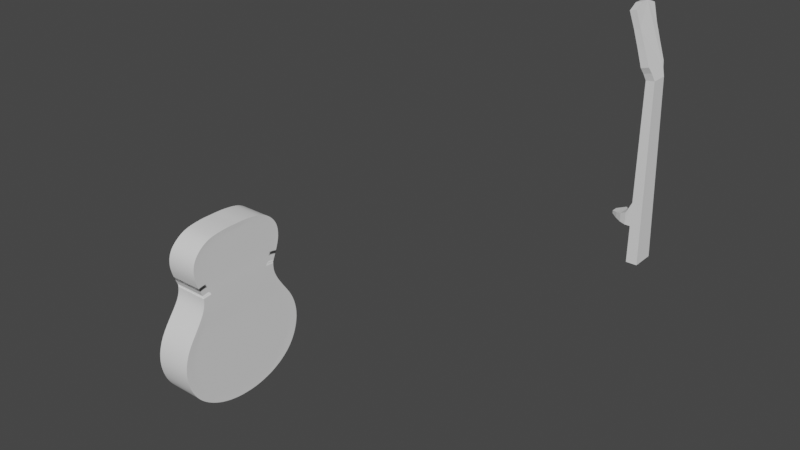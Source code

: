 # Source: guitarMAINVESR3.blend  (saved by Blender 3.4.6; exported with 4.5.12 LTS)
import bpy
from mathutils import Matrix  # noqa: F401  (used for matrix-valued properties, if any)

bpy.ops.wm.read_factory_settings(use_empty=True)
scene = bpy.context.scene
scene.name = 'Scene'

# ---- node groups
ng_auto_smooth = bpy.data.node_groups.new('Auto Smooth', 'GeometryNodeTree')
_s = ng_auto_smooth.interface.new_socket(name='Geometry', in_out='OUTPUT', socket_type='NodeSocketGeometry')
_s = ng_auto_smooth.interface.new_socket(name='Geometry', in_out='INPUT', socket_type='NodeSocketGeometry')
_s = ng_auto_smooth.interface.new_socket(name='Angle', in_out='INPUT', socket_type='NodeSocketFloat')
_s.subtype = 'ANGLE'
_s.min_value = 0.0
_s.max_value = 3.142
ng_auto_smooth.is_modifier = True
_N = ng_auto_smooth.nodes; _L = ng_auto_smooth.links
n0 = _N.new('NodeGroupOutput'); n0.name = 'Group Output'; n0.location = (480, -100)
n1 = _N.new('NodeGroupInput'); n1.name = 'Group Input'; n1.location = (-420, -300)
n2 = _N.new('NodeGroupInput'); n2.name = 'Group Input.001'; n2.location = (-60, -100)
n3 = _N.new('GeometryNodeSetShadeSmooth'); n3.name = 'Set Shade Smooth'; n3.location = (120, -100)
n3.domain = 'EDGE'
n4 = _N.new('GeometryNodeSetShadeSmooth'); n4.name = 'Set Shade Smooth.001'; n4.location = (300, -100)
n5 = _N.new('GeometryNodeInputMeshEdgeAngle'); n5.name = 'Edge Angle'; n5.location = (-420, -220)
n6 = _N.new('GeometryNodeInputEdgeSmooth'); n6.name = 'Is Edge Smooth'; n6.location = (-60, -160)
n7 = _N.new('GeometryNodeInputShadeSmooth'); n7.name = 'Is Face Smooth'; n7.location = (-240, -340)
n8 = _N.new('FunctionNodeBooleanMath'); n8.name = 'Boolean Math'; n8.location = (-60, -220)
n9 = _N.new('FunctionNodeCompare'); n9.name = 'Compare'; n9.location = (-240, -180)
n9.operation = 'LESS_EQUAL'
_L.new(n5.outputs[0], n9.inputs[0])
_L.new(n4.outputs[0], n0.inputs[0])
_L.new(n1.outputs[1], n9.inputs[1])
_L.new(n9.outputs[0], n8.inputs[0])
_L.new(n7.outputs[0], n8.inputs[1])
_L.new(n2.outputs[0], n3.inputs[0])
_L.new(n6.outputs[0], n3.inputs[1])
_L.new(n3.outputs[0], n4.inputs[0])
_L.new(n8.outputs[0], n3.inputs[2])
n0.is_active_output = True

# ---- world
world_world = bpy.data.worlds.new('World'); scene.world = world_world
world_world.use_nodes = True; world_world.node_tree.nodes.clear()
_N = world_world.node_tree.nodes; _L = world_world.node_tree.links
n0 = _N.new('ShaderNodeOutputWorld'); n0.name = 'World Output'; n0.location = (300, 300)
n1 = _N.new('ShaderNodeBackground'); n1.name = 'Background'; n1.location = (10, 300)
n1.inputs[0].default_value = (0.05088, 0.05088, 0.05088, 1.0)
_L.new(n1.outputs[0], n0.inputs[0])
n0.is_active_output = True
world_world.color = (0.05088, 0.05088, 0.05088)
world_world.use_sun_shadow = False
world_world.sun_shadow_jitter_overblur = 0.0

# ---- meshes
me_circle = bpy.data.meshes.new('Circle')
me_circle.from_pydata([(2.428, 1.328, 0.04246), (0.5732, 1.451, 0.04323), (1.675, 1.734, 0.04277), (1.115, 1.722, 0.043), (2.697, 1.158, 0.04234), (4.306, 1.11, 0.04167), (4.487, 0.8477, 0.0416), (4.569, 0.0, 0.04156), (0.3687, 1.218, 0.04331), (0.1969, 0.9195, 0.04339), (0.09055, 0.6128, 0.04343), (0.0251, 0.2815, 0.04346), (0.01692, 0.0, 0.04346), (3.372, 1.173, 0.04206), (4.538, 0.5988, 0.04158), (4.573, 0.2889, 0.04156), (4.037, 1.133, 0.03754), (4.406, 0.7993, 0.03738), (4.47, 0.0, 0.03736), (3.405, 1.049, 0.0378), (3.603, 1.125, 0.03772), (3.799, 1.161, 0.03763), (4.241, 0.9929, 0.03745), (4.479, 0.2583, 0.03735), (2.351, 1.204, 0.03874), (0.6682, 1.316, 0.03945), (1.924, 1.487, 0.03892), (1.411, 1.6, 0.03914), (1.16, 1.562, 0.03924), (0.2913, 0.8956, 0.0396), (0.2304, 0.5558, 0.03963), (0.171, 0.2552, 0.03965), (0.1636, 0.0, 0.03966), (2.923, 0.9311, 0.04225), (1.957, 1.64, 0.04265), (1.392, 1.763, 0.04289), (0.8323, 1.622, 0.04312), (2.193, 1.498, 0.04255), (2.929, 1.068, 0.04225), (3.15, 1.074, 0.04216), (3.593, 1.258, 0.04197), (3.812, 1.298, 0.04188), (4.078, 1.267, 0.04177), (4.448, 0.5356, 0.03736), (1.667, 1.573, 0.03903), (0.9033, 1.471, 0.03935), (2.137, 1.359, 0.03883), (0.4827, 1.105, 0.03952), (2.64, 1.039, 0.04237), (3.176, 0.9074, 0.04214), (3.405, 0.0, 0.0378), (3.603, 0.0, 0.03772), (3.799, 0.0, 0.03763), (4.037, 0.0, 0.03754), (4.241, 0.0, 0.03745), (2.351, 0.0, 0.03874), (0.6682, 0.0, 0.03944), (1.924, 0.0, 0.03892), (1.667, 0.0, 0.03903), (1.411, 0.0, 0.03914), (1.16, 0.0, 0.03924), (0.9033, 0.0, 0.03935), (2.137, 0.0, 0.03883), (0.4827, 0.0, 0.03952), (2.64, 0.0, 0.04237), (2.923, 0.0, 0.04225), (3.176, 0.0, 0.04214), (2.64, 0.6924, 0.04237), (2.64, 0.3462, 0.04237), (2.923, 0.3198, 0.04225), (2.923, 0.6397, 0.04225), (1.924, 0.9916, 0.03892), (1.924, 0.4958, 0.03892), (2.137, 0.453, 0.03883), (2.137, 0.9061, 0.03883), (3.176, 0.3189, 0.04214), (3.176, 0.6378, 0.04214), (2.351, 0.4014, 0.03874), (2.351, 0.8028, 0.03874), (3.603, 0.75, 0.03772), (3.603, 0.375, 0.03772), (3.405, 0.3496, 0.0378), (3.405, 0.6992, 0.0378), (0.6682, 0.8776, 0.03945), (0.6682, 0.4388, 0.03944), (0.4827, 0.3683, 0.03952), (0.4827, 0.7366, 0.03952), (1.667, 1.049, 0.03903), (1.667, 0.5243, 0.03903), (3.799, 0.7738, 0.03763), (3.799, 0.3869, 0.03763), (1.411, 1.066, 0.03914), (1.411, 0.5332, 0.03914), (4.037, 0.7555, 0.03754), (4.037, 0.3777, 0.03754), (1.16, 1.041, 0.03924), (1.16, 0.5207, 0.03924), (4.241, 0.662, 0.03745), (4.241, 0.331, 0.03745), (0.9033, 0.9809, 0.03935), (0.9033, 0.4904, 0.03935), (2.428, 1.328, -0.8793), (0.5728, 1.451, -0.8786), (1.674, 1.734, -0.879), (1.391, 1.763, -0.8789), (0.832, 1.622, -0.8787), (2.192, 1.498, -0.8792), (0.3683, 1.218, -0.8785), (0.1965, 0.9195, -0.8784), (0.09016, 0.6128, -0.8784), (0.02472, 0.2815, -0.8783), (0.01654, 0.0, -0.8783), (4.569, 0.0, -0.7227), (3.15, 1.074, -0.8189), (3.372, 1.173, -0.7987), (3.812, 1.298, -0.7746), (4.486, 0.8477, -0.7227), (3.798, 1.161, -0.7788), (4.036, 1.133, -0.7617), (4.241, 0.9929, -0.7385), (4.469, 0.0, -0.7269), (4.406, 0.7993, -0.7269), (3.405, 1.049, -0.803), (4.448, 0.5356, -0.7269), (0.6678, 1.316, -0.8823), (1.41, 1.6, -0.8826), (1.159, 1.562, -0.8825), (0.9029, 1.471, -0.8824), (0.2909, 0.8956, -0.8822), (0.23, 0.5558, -0.8822), (0.1707, 0.2552, -0.8821), (0.1632, 0.0, -0.8821), (2.64, 1.039, -0.8543), (3.176, 0.9074, -0.8189), (1.957, 1.64, -0.8791), (1.115, 1.722, -0.8788), (2.697, 1.158, -0.8544), (2.928, 1.068, -0.835), (3.593, 1.258, -0.7866), (4.078, 1.267, -0.7575), (4.306, 1.11, -0.7343), (4.538, 0.5988, -0.7227), (4.572, 0.2889, -0.7227), (3.603, 1.125, -0.7909), (4.479, 0.2583, -0.7269), (2.351, 1.204, -0.883), (1.923, 1.487, -0.8829), (1.667, 1.573, -0.8828), (2.137, 1.359, -0.8829), (0.4823, 1.105, -0.8823), (2.923, 0.9311, -0.835), (3.405, 0.0, -0.803), (3.603, 0.0, -0.7909), (3.799, 0.0, -0.7788), (4.036, 0.0, -0.7617), (4.241, 0.0, -0.7385), (2.351, 0.0, -0.883), (0.6678, 0.0, -0.8823), (1.923, 0.0, -0.8829), (1.667, 0.0, -0.8828), (1.41, 0.0, -0.8826), (1.159, 0.0, -0.8825), (0.9029, 0.0, -0.8824), (2.137, 0.0, -0.8829), (0.4823, 0.0, -0.8823), (2.64, 0.0, -0.8543), (2.923, 0.0, -0.835), (3.176, 0.0, -0.8189), (2.64, 0.6924, -0.8543), (2.64, 0.3462, -0.8543), (2.923, 0.3198, -0.835), (2.923, 0.6397, -0.835), (1.923, 0.9916, -0.8829), (1.923, 0.4958, -0.8829), (2.137, 0.453, -0.8829), (2.137, 0.9061, -0.8829), (3.176, 0.3189, -0.8189), (3.176, 0.6378, -0.8189), (2.351, 0.4014, -0.883), (2.351, 0.8028, -0.883), (3.603, 0.7501, -0.7909), (3.603, 0.375, -0.7909), (3.405, 0.3496, -0.803), (3.405, 0.6992, -0.803), (0.6678, 0.8776, -0.8823), (0.6678, 0.4388, -0.8823), (0.4823, 0.3683, -0.8823), (0.4823, 0.7366, -0.8823), (1.667, 1.049, -0.8828), (1.667, 0.5243, -0.8828), (3.799, 0.7738, -0.7788), (3.799, 0.3869, -0.7788), (1.41, 1.066, -0.8826), (1.41, 0.5332, -0.8826), (4.036, 0.7555, -0.7617), (4.036, 0.3777, -0.7617), (1.159, 1.041, -0.8825), (1.159, 0.5207, -0.8825), (4.241, 0.662, -0.7385), (4.241, 0.331, -0.7385), (0.9029, 0.9809, -0.8824), (0.9029, 0.4904, -0.8824)], [], [(14, 43, 23, 15), (6, 17, 43, 14), (5, 22, 17, 6), (42, 16, 22, 5), (41, 21, 16, 42), (40, 20, 21, 41), (15, 23, 18, 7), (13, 19, 20, 40), (9, 29, 47, 8), (10, 30, 29, 9), (11, 31, 30, 10), (8, 47, 25, 1), (12, 32, 31, 11), (33, 49, 39, 38), (49, 19, 13, 39), (3, 28, 27, 35), (37, 46, 24, 0), (36, 45, 28, 3), (2, 44, 26, 34), (1, 25, 45, 36), (35, 27, 44, 2), (34, 26, 46, 37), (4, 0, 24, 48), (38, 4, 48, 33), (69, 68, 64, 65), (73, 72, 57, 62), (75, 69, 65, 66), (77, 73, 62, 55), (81, 50, 51, 80), (85, 63, 56, 84), (81, 75, 66, 50), (72, 88, 58, 57), (80, 51, 52, 90), (88, 92, 59, 58), (90, 52, 53, 94), (92, 96, 60, 59), (68, 77, 55, 64), (94, 53, 54, 98), (96, 100, 61, 60), (100, 84, 56, 61), (45, 25, 83, 99), (99, 83, 84, 100), (28, 45, 99, 95), (95, 99, 100, 96), (16, 93, 97, 22), (93, 94, 98, 97), (48, 24, 78, 67), (67, 78, 77, 68), (27, 28, 95, 91), (91, 95, 96, 92), (21, 89, 93, 16), (89, 90, 94, 93), (44, 27, 91, 87), (87, 91, 92, 88), (20, 79, 89, 21), (79, 80, 90, 89), (26, 44, 87, 71), (71, 87, 88, 72), (19, 49, 76, 82), (82, 76, 75, 81), (47, 86, 83, 25), (86, 85, 84, 83), (19, 82, 79, 20), (82, 81, 80, 79), (24, 46, 74, 78), (78, 74, 73, 77), (49, 33, 70, 76), (76, 70, 69, 75), (46, 26, 71, 74), (74, 71, 72, 73), (33, 48, 67, 70), (70, 67, 68, 69), (54, 18, 23, 98), (97, 98, 23, 43), (97, 43, 17, 22), (31, 32, 63, 85), (30, 31, 85, 86), (29, 30, 86, 47), (141, 142, 144, 123), (116, 141, 123, 121), (140, 116, 121, 119), (139, 140, 119, 118), (115, 139, 118, 117), (138, 115, 117, 143), (142, 112, 120, 144), (114, 138, 143, 122), (108, 107, 149, 128), (109, 108, 128, 129), (110, 109, 129, 130), (107, 102, 124, 149), (111, 110, 130, 131), (135, 104, 125, 126), (106, 101, 145, 148), (105, 135, 126, 127), (103, 134, 146, 147), (102, 105, 127, 124), (104, 103, 147, 125), (134, 106, 148, 146), (136, 132, 145, 101), (137, 150, 132, 136), (170, 166, 165, 169), (174, 163, 158, 173), (176, 167, 166, 170), (178, 156, 163, 174), (182, 181, 152, 151), (186, 185, 157, 164), (182, 151, 167, 176), (173, 158, 159, 189), (181, 191, 153, 152), (189, 159, 160, 193), (191, 195, 154, 153), (193, 160, 161, 197), (169, 165, 156, 178), (195, 199, 155, 154), (197, 161, 162, 201), (201, 162, 157, 185), (127, 200, 184, 124), (200, 201, 185, 184), (126, 196, 200, 127), (196, 197, 201, 200), (118, 119, 198, 194), (194, 198, 199, 195), (132, 168, 179, 145), (168, 169, 178, 179), (125, 192, 196, 126), (192, 193, 197, 196), (117, 118, 194, 190), (190, 194, 195, 191), (147, 188, 192, 125), (188, 189, 193, 192), (143, 117, 190, 180), (180, 190, 191, 181), (146, 172, 188, 147), (172, 173, 189, 188), (122, 183, 177, 133), (183, 182, 176, 177), (149, 124, 184, 187), (187, 184, 185, 186), (122, 143, 180, 183), (183, 180, 181, 182), (145, 179, 175, 148), (179, 178, 174, 175), (133, 177, 171, 150), (177, 176, 170, 171), (148, 175, 172, 146), (175, 174, 173, 172), (150, 171, 168, 132), (171, 170, 169, 168), (155, 199, 144, 120), (198, 123, 144, 199), (198, 119, 121, 123), (130, 186, 164, 131), (129, 187, 186, 130), (128, 149, 187, 129), (46, 26, 146, 148), (0, 4, 136, 101), (24, 46, 148, 145), (2, 34, 134, 103), (23, 18, 120, 144), (35, 2, 103, 104), (13, 114, 113, 39), (3, 35, 104, 135), (19, 13, 114, 122), (36, 3, 135, 105), (39, 113, 137, 38), (1, 36, 105, 102), (34, 37, 106, 134), (39, 49, 133, 113), (37, 0, 101, 106), (29, 47, 149, 128), (4, 38, 137, 136), (13, 40, 138, 114), (40, 41, 115, 138), (41, 42, 139, 115), (42, 5, 140, 139), (5, 6, 116, 140), (6, 14, 141, 116), (14, 15, 142, 141), (15, 7, 112, 142), (8, 1, 102, 107), (9, 8, 107, 108), (48, 24, 145, 132), (26, 44, 147, 146), (10, 9, 108, 109), (44, 27, 125, 147), (11, 10, 109, 110), (33, 48, 132, 150), (27, 28, 126, 125), (12, 11, 110, 111), (28, 45, 127, 126), (45, 25, 124, 127), (150, 137, 113, 133), (133, 113, 114, 122)])
me_circle.polygons.foreach_set('use_smooth', [True] * 193)
_uv = me_circle.uv_layers.new(name='UVMap')
_uv.uv.foreach_set('vector', [0.0, 0.0, 0.0, 0.0, 0.0, 0.0, 0.0, 0.0, 0.0, 0.0, 0.0, 0.0, 0.0, 0.0, 0.0, 0.0, 0.0, 0.0, 0.0, 0.0, 0.0, 0.0, 0.0, 0.0, 0.0, 0.0, 0.0, 0.0, 0.0, 0.0, 0.0, 0.0, 0.0, 0.0, 0.0, 0.0, 0.0, 0.0, 0.0, 0.0, 0.0, 0.0, 0.0, 0.0, 0.0, 0.0, 0.0, 0.0, 0.0, 0.0, 0.0, 0.0, 0.0, 0.0, 0.0, 0.0, 0.0, 0.0, 0.0, 0.0, 0.0, 0.0, 0.0, 0.0, 0.0, 0.0, 0.0, 0.0, 0.0, 0.0, 0.0, 0.0, 0.0, 0.0, 0.0, 0.0, 0.0, 0.0, 0.0, 0.0, 0.0, 0.0, 0.0, 0.0, 0.0, 0.0, 0.0, 0.0, 0.0, 0.0, 0.0, 0.0, 0.0, 0.0, 0.0, 0.0, 0.0, 0.0, 0.0, 0.0, 0.0, 0.0, 0.0, 0.0, 0.0, 0.0, 0.0, 0.0, 0.0, 0.0, 0.0, 0.0, 0.0, 0.0, 0.0, 0.0, 0.0, 0.0, 0.0, 0.0, 0.0, 0.0, 0.0, 0.0, 0.0, 0.0, 0.0, 0.0, 0.0, 0.0, 0.0, 0.0, 0.0, 0.0, 0.0, 0.0, 0.0, 0.0, 0.0, 0.0, 0.0, 0.0, 0.0, 0.0, 0.0, 0.0, 0.0, 0.0, 0.0, 0.0, 0.0, 0.0, 0.0, 0.0, 0.0, 0.0, 0.0, 0.0, 0.0, 0.0, 0.0, 0.0, 0.0, 0.0, 0.0, 0.0, 0.0, 0.0, 0.0, 0.0, 0.0, 0.0, 0.0, 0.0, 0.0, 0.0, 0.0, 0.0, 0.0, 0.0, 0.0, 0.0, 0.0, 0.0, 0.0, 0.0, 0.0, 0.0, 0.0, 0.0, 0.0, 0.0, 0.0, 0.0, 0.0, 0.0, 0.0, 0.0, 0.0, 0.0, 0.0, 0.0, 0.0, 0.0, 0.0, 0.0, 0.0, 0.0, 0.0, 0.0, 0.0, 0.0, 0.0, 0.0, 0.0, 0.0, 0.0, 0.0, 0.0, 0.0, 0.0, 0.0, 0.0, 0.0, 0.0, 0.0, 0.0, 0.0, 0.0, 0.0, 0.0, 0.0, 0.0, 0.0, 0.0, 0.0, 0.0, 0.0, 0.0, 0.0, 0.0, 0.0, 0.0, 0.0, 0.0, 0.0, 0.0, 0.0, 0.0, 0.0, 0.0, 0.0, 0.0, 0.0, 0.0, 0.0, 0.0, 0.0, 0.0, 0.0, 0.0, 0.0, 0.0, 0.0, 0.0, 0.0, 0.0, 0.0, 0.0, 0.0, 0.0, 0.0, 0.0, 0.0, 0.0, 0.0, 0.0, 0.0, 0.0, 0.0, 0.0, 0.0, 0.0, 0.0, 0.0, 0.0, 0.0, 0.0, 0.0, 0.0, 0.0, 0.0, 0.0, 0.0, 0.0, 0.0, 0.0, 0.0, 0.0, 0.0, 0.0, 0.0, 0.0, 0.0, 0.0, 0.0, 0.0, 0.0, 0.0, 0.0, 0.0, 0.0, 0.0, 0.0, 0.0, 0.0, 0.0, 0.0, 0.0, 0.0, 0.0, 0.0, 0.0, 0.0, 0.0, 0.0, 0.0, 0.0, 0.0, 0.0, 0.0, 0.0, 0.0, 0.0, 0.0, 0.0, 0.0, 0.0, 0.0, 0.0, 0.0, 0.0, 0.0, 0.0, 0.0, 0.0, 0.0, 0.0, 0.0, 0.0, 0.0, 0.0, 0.0, 0.0, 0.0, 0.0, 0.0, 0.0, 0.0, 0.0, 0.0, 0.0, 0.0, 0.0, 0.0, 0.0, 0.0, 0.0, 0.0, 0.0, 0.0, 0.0, 0.0, 0.0, 0.0, 0.0, 0.0, 0.0, 0.0, 0.0, 0.0, 0.0, 0.0, 0.0, 0.0, 0.0, 0.0, 0.0, 0.0, 0.0, 0.0, 0.0, 0.0, 0.0, 0.0, 0.0, 0.0, 0.0, 0.0, 0.0, 0.0, 0.0, 0.0, 0.0, 0.0, 0.0, 0.0, 0.0, 0.0, 0.0, 0.0, 0.0, 0.0, 0.0, 0.0, 0.0, 0.0, 0.0, 0.0, 0.0, 0.0, 0.0, 0.0, 0.0, 0.0, 0.0, 0.0, 0.0, 0.0, 0.0, 0.0, 0.0, 0.0, 0.0, 0.0, 0.0, 0.0, 0.0, 0.0, 0.0, 0.0, 0.0, 0.0, 0.0, 0.0, 0.0, 0.0, 0.0, 0.0, 0.0, 0.0, 0.0, 0.0, 0.0, 0.0, 0.0, 0.0, 0.0, 0.0, 0.0, 0.0, 0.0, 0.0, 0.0, 0.0, 0.0, 0.0, 0.0, 0.0, 0.0, 0.0, 0.0, 0.0, 0.0, 0.0, 0.0, 0.0, 0.0, 0.0, 0.0, 0.0, 0.0, 0.0, 0.0, 0.0, 0.0, 0.0, 0.0, 0.0, 0.0, 0.0, 0.0, 0.0, 0.0, 0.0, 0.0, 0.0, 0.0, 0.0, 0.0, 0.0, 0.0, 0.0, 0.0, 0.0, 0.0, 0.0, 0.0, 0.0, 0.0, 0.0, 0.0, 0.0, 0.0, 0.0, 0.0, 0.0, 0.0, 0.0, 0.0, 0.0, 0.0, 0.0, 0.0, 0.0, 0.0, 0.0, 0.0, 0.0, 0.0, 0.0, 0.0, 0.0, 0.0, 0.0, 0.0, 0.0, 0.0, 0.0, 0.0, 0.0, 0.0, 0.0, 0.0, 0.0, 0.0, 0.0, 0.0, 0.0, 0.0, 0.0, 0.0, 0.0, 0.0, 0.0, 0.0, 0.0, 0.0, 0.0, 0.0, 0.0, 0.0, 0.0, 0.0, 0.0, 0.0, 0.0, 0.0, 0.0, 0.0, 0.0, 0.0, 0.0, 0.0, 0.0, 0.0, 0.0, 0.0, 0.0, 0.0, 0.0, 0.0, 0.0, 0.0, 0.0, 0.0, 0.0, 0.0, 0.0, 0.0, 0.0, 0.0, 0.0, 0.0, 0.0, 0.0, 0.0, 0.0, 0.0, 0.0, 0.0, 0.0, 0.0, 0.0, 0.0, 0.0, 0.0, 0.0, 0.0, 0.0, 0.0, 0.0, 0.0, 0.0, 0.0, 0.0, 0.0, 0.0, 0.0, 0.0, 0.0, 0.0, 0.0, 0.0, 0.0, 0.0, 0.0, 0.0, 0.0, 0.0, 0.0, 0.0, 0.0, 0.0, 0.0, 0.0, 0.0, 0.0, 0.0, 0.0, 0.0, 0.0, 0.0, 0.0, 0.0, 0.0, 0.0, 0.0, 0.0, 0.0, 0.0, 0.0, 0.0, 0.0, 0.0, 0.0, 0.0, 0.0, 0.0, 0.0, 0.0, 0.0, 0.0, 0.0, 0.0, 0.0, 0.0, 0.0, 0.0, 0.0, 0.0, 0.0, 0.0, 0.0, 0.0, 0.0, 0.0, 0.0, 0.0, 0.0, 0.0, 0.0, 0.0, 0.0, 0.0, 0.0, 0.0, 0.0, 0.0, 0.0, 0.0, 0.0, 0.0, 0.0, 0.0, 0.0, 0.0, 0.0, 0.0, 0.0, 0.0, 0.0, 0.0, 0.0, 0.0, 0.0, 0.0, 0.0, 0.0, 0.0, 0.0, 0.0, 0.0, 0.0, 0.0, 0.0, 0.0, 0.0, 0.0, 0.0, 0.0, 0.0, 0.0, 0.0, 0.0, 0.0, 0.0, 0.0, 0.0, 0.0, 0.0, 0.0, 0.0, 0.0, 0.0, 0.0, 0.0, 0.0, 0.0, 0.0, 0.0, 0.0, 0.0, 0.0, 0.0, 0.0, 0.0, 0.0, 0.0, 0.0, 0.0, 0.0, 0.0, 0.0, 0.0, 0.0, 0.0, 0.0, 0.0, 0.0, 0.0, 0.0, 0.0, 0.0, 0.0, 0.0, 0.0, 0.0, 0.0, 0.0, 0.0, 0.0, 0.0, 0.0, 0.0, 0.0, 0.0, 0.0, 0.0, 0.0, 0.0, 0.0, 0.0, 0.0, 0.0, 0.0, 0.0, 0.0, 0.0, 0.0, 0.0, 0.0, 0.0, 0.0, 0.0, 0.0, 0.0, 0.0, 0.0, 0.0, 0.0, 0.0, 0.0, 0.0, 0.0, 0.0, 0.0, 0.0, 0.0, 0.0, 0.0, 0.0, 0.0, 0.0, 0.0, 0.0, 0.0, 0.0, 0.0, 0.0, 0.0, 0.0, 0.0, 0.0, 0.0, 0.0, 0.0, 0.0, 0.0, 0.0, 0.0, 0.0, 0.0, 0.0, 0.0, 0.0, 0.0, 0.0, 0.0, 0.0, 0.0, 0.0, 0.0, 0.0, 0.0, 0.0, 0.0, 0.0, 0.0, 0.0, 0.0, 0.0, 0.0, 0.0, 0.0, 0.0, 0.0, 0.0, 0.0, 0.0, 0.0, 0.0, 0.0, 0.0, 0.0, 0.0, 0.0, 0.0, 0.0, 0.0, 0.0, 0.0, 0.0, 0.0, 0.0, 0.0, 0.0, 0.0, 0.0, 0.0, 0.0, 0.0, 0.0, 0.0, 0.0, 0.0, 0.0, 0.0, 0.0, 0.0, 0.0, 0.0, 0.0, 0.0, 0.0, 0.0, 0.0, 0.0, 0.0, 0.0, 0.0, 0.0, 0.0, 0.0, 0.0, 0.0, 0.0, 0.0, 0.0, 0.0, 0.0, 0.0, 0.0, 0.0, 0.0, 0.0, 0.0, 0.0, 0.0, 0.0, 0.0, 0.0, 0.0, 0.0, 0.0, 0.0, 0.0, 0.0, 0.0, 0.0, 0.0, 0.0, 0.0, 0.0, 0.0, 0.0, 0.0, 0.0, 0.0, 0.0, 0.0, 0.0, 0.0, 0.0, 0.0, 0.0, 0.0, 0.0, 0.0, 0.0, 0.0, 0.0, 0.0, 0.0, 0.0, 0.0, 0.0, 0.0, 0.0, 0.0, 0.0, 0.0, 0.0, 0.0, 0.0, 0.0, 0.0, 0.0, 0.0, 0.0, 0.0, 0.0, 0.0, 0.0, 0.0, 0.0, 0.0, 0.0, 0.0, 0.0, 0.0, 0.0, 0.0, 0.0, 0.0, 0.0, 0.0, 0.0, 0.0, 0.0, 0.0, 0.0, 0.0, 0.0, 0.0, 0.0, 0.0, 0.0, 0.0, 0.0, 0.0, 0.0, 0.0, 0.0, 0.0, 0.0, 0.0, 0.0, 0.0, 0.0, 0.0, 0.0, 0.0, 0.0, 0.0, 0.0, 0.0, 0.0, 0.0, 0.0, 0.0, 0.0, 0.0, 0.0, 0.0, 0.0, 0.0, 0.0, 0.0, 0.0, 0.0, 0.0, 0.0, 0.0, 0.0, 0.0, 0.0, 0.0, 0.0, 0.0, 0.0, 0.0, 0.0, 0.0, 0.0, 0.0, 0.0, 0.0, 0.0, 0.0, 0.0, 0.0, 0.0, 0.0, 0.0, 0.0, 0.0, 0.0, 0.0, 0.0, 0.0, 0.0, 0.0, 0.0, 0.0, 0.0, 0.0, 0.0, 0.0, 0.0, 0.0, 0.0, 0.0, 0.0, 0.0, 0.0, 0.0, 0.0, 0.0, 0.0, 0.0, 0.0, 0.0, 0.0, 0.0, 0.0, 0.0, 0.0, 0.0, 0.0, 0.0, 0.0, 0.0, 0.0, 0.0, 0.0, 0.0, 0.0, 0.0, 0.0, 0.0, 0.0, 0.0, 0.0, 0.0, 0.0, 0.0, 0.0, 0.0, 0.0, 0.0, 0.0, 0.0, 0.0, 0.0, 0.0, 0.0, 0.0, 0.0, 0.0, 0.0, 0.0, 0.0, 0.0, 0.0, 0.0, 0.0, 0.0, 0.0, 0.0, 0.0, 0.0, 0.0, 0.0, 0.0, 0.0, 0.0, 0.0, 0.0, 0.0, 0.0, 0.0, 0.0, 0.0, 0.0, 0.0, 0.0, 0.0, 0.0, 0.0, 0.0, 0.0, 0.0, 0.0, 0.0, 0.0, 0.0, 0.0, 0.0, 0.0, 0.0, 0.0, 0.0, 0.0, 0.0, 0.0, 0.0, 0.0, 0.0, 0.0, 0.0, 0.0, 0.0, 0.0, 0.0, 0.0, 0.0, 0.0, 0.0, 0.0, 0.0, 0.0, 0.0, 0.0, 0.0, 0.0, 0.0, 0.0, 0.0, 0.0, 0.0, 0.0, 0.0, 0.0, 0.0, 0.0, 0.0, 0.0, 0.0, 0.0, 0.0, 0.0, 0.0, 0.0, 0.0, 0.0, 0.0, 0.0, 0.0, 0.0, 0.0, 0.0, 0.0, 0.0, 0.0, 0.0, 0.0, 0.0, 0.0, 0.0, 0.0, 0.0, 0.0, 0.0, 0.0, 0.0, 0.0, 0.0, 0.0, 0.0, 0.0, 0.0, 0.0, 0.0, 0.0, 0.0, 0.0, 0.0, 0.0, 0.0, 0.0, 0.0, 0.0, 0.0, 0.0, 0.0, 0.0, 0.0, 0.0, 0.0, 0.0, 0.0, 0.0, 0.0, 0.0, 0.0, 0.0, 0.0, 0.0, 0.0, 0.0, 0.0, 0.0, 0.0, 0.0, 0.0, 0.0, 0.0, 0.0, 0.0, 0.0, 0.0, 0.0, 0.0, 0.0, 0.0, 0.0, 0.0, 0.0, 0.0, 0.0, 0.0, 0.0, 0.0, 0.0, 0.0, 0.0, 0.0, 0.0, 0.0, 0.0, 0.0, 0.0, 0.0, 0.0, 0.0, 0.0, 0.0, 0.0, 0.0, 0.0, 0.0, 0.0, 0.0, 0.0, 0.0, 0.0, 0.0, 0.0, 0.0, 0.0, 0.0, 0.0, 0.0, 0.0, 0.0, 0.0, 0.0, 0.0, 0.0, 0.0, 0.0, 0.0, 0.0, 0.0, 0.0, 0.0, 0.0, 0.0, 0.0, 0.0, 0.0, 0.0, 0.0, 0.0, 0.0, 0.0, 0.0, 0.0, 0.0, 0.0, 0.0, 0.0, 0.0, 0.0, 0.0, 0.0, 0.0, 0.0, 0.0, 0.0, 0.0, 0.0, 0.0, 0.0, 0.0, 0.0, 0.0, 0.0, 0.0, 0.0, 0.0, 0.0, 0.0, 0.0, 0.0, 0.0, 0.0, 0.0, 0.0, 0.0, 0.0, 0.0, 0.0, 0.0, 0.0, 0.0, 0.0, 0.0, 0.0, 0.0, 0.0, 0.0, 0.0, 0.0, 0.0, 0.0, 0.0, 0.0, 0.0, 0.0, 0.0, 0.0, 0.0, 0.0, 0.0, 0.0, 0.0, 0.0, 0.0, 0.0, 0.0, 0.0, 0.0, 0.0, 0.0, 0.0, 0.0, 0.0, 0.0, 0.0, 0.0, 0.0, 0.0, 0.0, 0.0, 0.0, 0.0, 0.0, 0.0, 0.0, 0.0, 0.0, 0.0, 0.0, 0.0, 0.0, 0.0, 0.0, 0.0, 0.0, 0.0, 0.0, 0.0, 0.0, 0.0, 0.0, 0.0, 0.0, 0.0, 0.0, 0.0, 0.0, 0.0, 0.0, 0.0, 0.0, 0.0, 0.0, 0.0, 0.0, 0.0, 0.0, 0.0, 0.0, 0.0, 0.0, 0.0, 0.0, 0.0, 0.0, 0.0, 0.0, 0.0, 0.0, 0.0, 0.0, 0.0, 0.0, 0.0, 0.0, 0.0, 0.0, 0.0, 0.0, 0.0, 0.0, 0.0, 0.0, 0.0, 0.0, 0.0, 0.0, 0.0, 0.0, 0.0, 0.0, 0.0, 0.0, 0.0, 0.0, 0.0, 0.0, 0.0, 0.0, 0.0, 0.0, 0.0, 0.0, 0.0, 0.0, 0.0, 0.0, 0.0, 0.0, 0.0, 0.0, 0.0, 0.0, 0.0, 0.0, 0.0, 0.0, 0.0, 0.0, 0.0, 0.0, 0.0, 0.0, 0.0, 0.0, 0.0, 0.0, 0.0, 0.0, 0.0, 0.0, 0.0, 0.0, 0.0, 0.0, 0.0, 0.0, 0.0, 0.0, 0.0, 0.0, 0.0, 0.0, 0.0, 0.0, 0.0, 0.0, 0.0])
me_circle.update()
me_plane = bpy.data.meshes.new('Plane')
me_plane.from_pydata([(-0.9973, -1.0, 0.08263), (-0.9973, 1.0, 0.08263), (14.42, 0.7204, -0.3213), (14.42, -0.7204, -0.3213), (15.05, 0.8832, -0.5387), (16.93, -1.157, -1.186), (18.32, -1.23, -1.666), (18.32, 1.23, -1.666), (20.09, 0.3757, -2.177), (15.53, -1.132, -0.7061), (15.53, 1.132, -0.7061), (15.05, -0.8832, -0.5387), (19.71, -1.358, -2.078), (19.71, 1.358, -2.078), (16.93, 1.157, -1.186), (20.09, -0.3757, -2.177), (15.34, -1.132, -1.36), (15.34, 1.132, -1.36), (14.85, -0.8832, -1.21), (14.85, 0.8832, -1.21), (19.54, -1.358, -2.62), (19.54, 1.358, -2.62), (16.71, -1.157, -1.757), (18.16, -1.23, -2.187), (18.16, 1.23, -2.187), (16.71, 1.157, -1.757), (19.92, -0.3757, -2.719), (19.92, 0.3757, -2.719), (-1.019, -1.0, -0.8723), (-1.019, 1.0, -0.8723), (14.33, 0.7204, -1.054), (14.33, -0.7204, -1.054), (4.255, 0.9047, -0.05498), (4.255, -0.9047, -0.05498), (4.243, 0.9047, -0.9342), (4.243, -0.9047, -0.9342), (2.197, 0.9421, -0.001052), (2.194, 0.9421, -0.91), (2.197, -0.9421, -0.001052), (2.194, -0.9421, -0.91), (2.46, -0.282, -2.895), (2.697, -0.2708, -2.9), (2.697, 0.2708, -2.9), (2.46, 0.282, -2.895), (2.191, 0.9421, -1.405), (2.245, 0.8162, -1.901), (2.335, 0.5857, -2.398), (2.828, 0.5624, -2.408), (2.982, 0.7839, -1.916), (3.238, 0.9047, -1.423), (3.238, -0.9047, -1.423), (2.982, -0.7839, -1.916), (2.828, -0.5624, -2.408), (2.335, -0.5856, -2.398), (2.245, -0.8162, -1.901), (2.191, -0.9421, -1.405)], [], [(36, 1, 29, 37), (2, 3, 11, 4), (5, 6, 23, 22), (11, 9, 16, 18), (12, 15, 26, 20), (9, 5, 22, 16), (7, 14, 25, 24), (19, 18, 16, 17), (24, 23, 20, 21), (17, 16, 22, 25), (25, 22, 23, 24), (21, 20, 26, 27), (8, 13, 21, 27), (6, 12, 20, 23), (10, 4, 19, 17), (13, 7, 24, 21), (14, 10, 17, 25), (15, 8, 27, 26), (4, 11, 18, 19), (35, 31, 30, 34), (3, 2, 30, 31), (1, 0, 28, 29), (33, 3, 31, 35), (19, 18, 31, 30), (3, 31, 18, 11), (4, 19, 30, 2), (5, 9, 11, 4, 10, 14, 7, 13, 8, 15, 12, 6), (32, 2, 3, 33), (36, 32, 33, 38), (38, 33, 35, 39), (47, 46, 43, 42), (2, 32, 34, 30), (28, 39, 37, 29), (0, 38, 39, 28), (1, 36, 38, 0), (32, 36, 37, 34), (40, 41, 42, 43), (53, 52, 41, 40), (46, 53, 40, 43), (52, 47, 42, 41), (35, 34, 49, 50), (50, 49, 48, 51), (51, 48, 47, 52), (37, 39, 55, 44), (44, 55, 54, 45), (45, 54, 53, 46), (39, 35, 50, 55), (55, 50, 51, 54), (54, 51, 52, 53), (34, 37, 44, 49), (49, 44, 45, 48), (48, 45, 46, 47)])
_uv = me_plane.uv_layers.new(name='UVMap')
_uv.uv.foreach_set('vector', [0.0, 0.0, 0.0, 0.0, 0.0, 0.0, 0.0, 0.0, 1.0, 1.0, 1.0, 0.0, 1.0, 0.0, 1.0, 1.0, 0.0, 0.0, 0.0, 0.0, 0.0, 0.0, 0.0, 0.0, 0.0, 0.0, 0.0, 0.0, 0.0, 0.0, 0.0, 0.0, 0.0, 0.0, 0.0, 0.0, 0.0, 0.0, 0.0, 0.0, 0.0, 0.0, 0.0, 0.0, 0.0, 0.0, 0.0, 0.0, 0.0, 0.0, 0.0, 0.0, 0.0, 0.0, 0.0, 0.0, 1.0, 1.0, 1.0, 0.0, 1.0, 0.0, 1.0, 1.0, 1.0, 1.0, 1.0, 0.0, 1.0, 0.0, 1.0, 1.0, 1.0, 1.0, 1.0, 0.0, 1.0, 0.0, 1.0, 1.0, 1.0, 1.0, 1.0, 0.0, 1.0, 0.0, 1.0, 1.0, 1.0, 1.0, 1.0, 0.0, 1.0, 0.0, 1.0, 1.0, 0.0, 0.0, 0.0, 0.0, 0.0, 0.0, 0.0, 0.0, 0.0, 0.0, 0.0, 0.0, 0.0, 0.0, 0.0, 0.0, 0.0, 0.0, 0.0, 0.0, 0.0, 0.0, 0.0, 0.0, 0.0, 0.0, 0.0, 0.0, 0.0, 0.0, 0.0, 0.0, 0.0, 0.0, 0.0, 0.0, 0.0, 0.0, 0.0, 0.0, 0.0, 0.0, 0.0, 0.0, 0.0, 0.0, 0.0, 0.0, 1.0, 1.0, 1.0, 0.0, 1.0, 0.0, 1.0, 1.0, 0.3407, 0.0, 1.0, 0.0, 1.0, 1.0, 0.3407, 1.0, 1.0, 0.0, 1.0, 1.0, 1.0, 1.0, 1.0, 0.0, 0.0, 0.0, 0.0, 0.0, 0.0, 0.0, 0.0, 0.0, 0.0, 0.0, 0.0, 0.0, 0.0, 0.0, 0.0, 0.0, 1.0, 1.0, 1.0, 0.0, 1.0, 0.0, 1.0, 1.0, 0.0, 0.0, 0.0, 0.0, 0.0, 0.0, 0.0, 0.0, 0.0, 0.0, 0.0, 0.0, 0.0, 0.0, 0.0, 0.0, 0.0, 0.0, 0.0, 0.0, 0.0, 0.0, 0.0, 0.0, 0.0, 0.0, 0.0, 0.0, 0.0, 0.0, 0.0, 0.0, 0.0, 0.0, 0.0, 0.0, 0.0, 0.0, 0.0, 0.0, 0.0, 0.0, 0.0, 0.0, 0.0, 0.0, 0.0, 0.0, 0.0, 0.0, 0.0, 0.0, 0.0, 0.0, 0.0, 0.0, 0.0, 0.0, 0.0, 0.0, 0.0, 0.0, 0.0, 0.0, 0.0, 0.0, 0.0, 0.0, 0.0, 0.0, 0.0, 0.0, 0.0, 0.0, 0.0, 0.0, 0.0, 0.0, 0.0, 0.0, 0.0, 0.0, 0.2072, 0.0, 0.2072, 1.0, 0.0, 1.0, 0.0, 0.0, 0.0, 0.0, 0.0, 0.0, 0.0, 0.0, 0.0, 0.0, 0.0, 0.0, 0.0, 0.0, 0.0, 0.0, 0.0, 0.0, 0.0, 0.0, 0.0, 0.0, 0.0, 0.0, 0.2072, 0.0, 0.3407, 0.0, 0.3407, 1.0, 0.2072, 1.0, 0.0, 0.0, 0.0, 0.0, 0.0, 0.0, 0.0, 0.0, 0.2072, 1.0, 0.2072, 0.0, 0.2072, 0.0, 0.2072, 1.0, 0.3407, 0.0, 0.3407, 1.0, 0.3407, 1.0, 0.3407, 0.0, 0.3407, 0.0, 0.3407, 1.0, 0.3407, 1.0, 0.3407, 0.0, 0.3407, 0.0, 0.3407, 1.0, 0.3407, 1.0, 0.3407, 0.0, 0.3407, 0.0, 0.3407, 1.0, 0.3407, 1.0, 0.3407, 0.0, 0.2072, 1.0, 0.2072, 0.0, 0.2072, 0.0, 0.2072, 1.0, 0.2072, 1.0, 0.2072, 0.0, 0.2072, 0.0, 0.2072, 1.0, 0.2072, 1.0, 0.2072, 0.0, 0.2072, 0.0, 0.2072, 1.0, 0.0, 0.0, 0.0, 0.0, 0.0, 0.0, 0.0, 0.0, 0.0, 0.0, 0.0, 0.0, 0.0, 0.0, 0.0, 0.0, 0.0, 0.0, 0.0, 0.0, 0.0, 0.0, 0.0, 0.0, 0.0, 0.0, 0.0, 0.0, 0.0, 0.0, 0.0, 0.0, 0.0, 0.0, 0.0, 0.0, 0.0, 0.0, 0.0, 0.0, 0.0, 0.0, 0.0, 0.0, 0.0, 0.0, 0.0, 0.0])
me_plane.update()

# ---- objects
ob_empty = bpy.data.objects.new('Empty', None)
ob_empty_001 = bpy.data.objects.new('Empty.001', None)
ob_circle = bpy.data.objects.new('Circle', me_circle)
ob_plane = bpy.data.objects.new('Plane', me_plane)

# ---- transforms, parenting, visibility, modifiers, constraints
ob_empty.location = (0.2425, 0.09839, 0.427)
ob_empty.rotation_euler = (1.571, -0.0, 0.0)
ob_empty.scale = (-0.2558, 0.2558, 0.2558)
ob_empty.empty_display_type = 'IMAGE'
ob_empty.empty_display_size = 5.0
ob_empty.empty_image_depth = 'BACK'
ob_empty.show_empty_image_perspective = False
ob_empty.show_empty_image_only_axis_aligned = True
ob_empty.use_empty_image_alpha = True
ob_empty.empty_image_side = 'FRONT'
ob_empty.color = (1.0, 1.0, 1.0, 0.2)
ob_empty.hide_render = True
ob_empty_001.location = (9.5e-17, 0.09839, 0.427)
ob_empty_001.rotation_euler = (1.571, -0.0, 1.571)
ob_empty_001.scale = (0.2558, 0.2558, 0.2558)
ob_empty_001.empty_display_type = 'IMAGE'
ob_empty_001.empty_display_size = 5.0
ob_empty_001.empty_image_depth = 'BACK'
ob_empty_001.show_empty_image_perspective = False
ob_empty_001.show_empty_image_only_axis_aligned = True
ob_empty_001.use_empty_image_alpha = True
ob_empty_001.empty_image_side = 'FRONT'
ob_empty_001.color = (1.0, 1.0, 1.0, 0.2)
ob_empty_001.hide_select = True
ob_empty_001.hide_render = True
ob_circle.location = (0.04009, -0.0001781, 0.0)
ob_circle.rotation_euler = (-0.0003227, -1.571, 3.142)
ob_circle.scale = (0.09612, 0.09612, 0.09612)
_m = ob_circle.modifiers.new('Bevel', 'BEVEL')
_m.width = 0.001
_m.width_pct = 0.001
_m.segments = 2
_m.angle_limit = 1.005
_m = ob_circle.modifiers.new('Mirror', 'MIRROR')
_m.use_axis = (False, True, False)
_m.use_clip = True
_m = ob_circle.modifiers.new('Subdivision', 'SUBSURF')
_m.levels = 2
_m = ob_circle.modifiers.new('Auto Smooth', 'NODES')
_m.node_group = ng_auto_smooth
_gi = [s.identifier for s in ng_auto_smooth.interface.items_tree if s.item_type == 'SOCKET' and s.in_out == 'INPUT']
_m[_gi[1]] = 0.5236  # Angle
ob_plane.location = (0.7632, 0.4747, 0.4279)
ob_plane.rotation_euler = (-2.235e-05, -1.577, 3.142)
ob_plane.scale = (0.02568, 0.02568, 0.02568)

# ---- collection membership
scene.collection.objects.link(ob_empty)
scene.collection.objects.link(ob_empty_001)
scene.collection.objects.link(ob_circle)
scene.collection.objects.link(ob_plane)

# ---- scene / render settings (as saved in the file)
scene.frame_start = 1; scene.frame_end = 250; scene.frame_set(59)
scene.render.engine = 'BLENDER_EEVEE_NEXT'
scene.cycles.sampling_pattern = 'TABULATED_SOBOL'
scene.cycles.use_light_tree = False
scene.view_settings.view_transform = 'Filmic'
bpy.context.view_layer.update()

# ---- added for rendering (the .blend has no active camera and no usable light): camera, sun
cam_auto = bpy.data.cameras.new('AutoCamera')
cam_auto.lens = 50.0
cam_auto.sensor_width = 36.0
cam_auto.clip_end = 1000.0
ob_auto_camera = bpy.data.objects.new('AutoCamera', cam_auto)
scene.collection.objects.link(ob_auto_camera)
ob_auto_camera.location = (1.6733, -1.40327, 1.52221)
ob_auto_camera.rotation_euler = (1.09748, -7.21219e-08, 0.694738)
scene.camera = ob_auto_camera
light_auto_sun = bpy.data.lights.new('AutoSun', 'SUN')
light_auto_sun.energy = 3.0
light_auto_sun.angle = 0.0523599
ob_auto_sun = bpy.data.objects.new('AutoSun', light_auto_sun)
scene.collection.objects.link(ob_auto_sun)
ob_auto_sun.rotation_euler = (0.872665, 0.174533, 0.523599)
bpy.context.view_layer.update()
